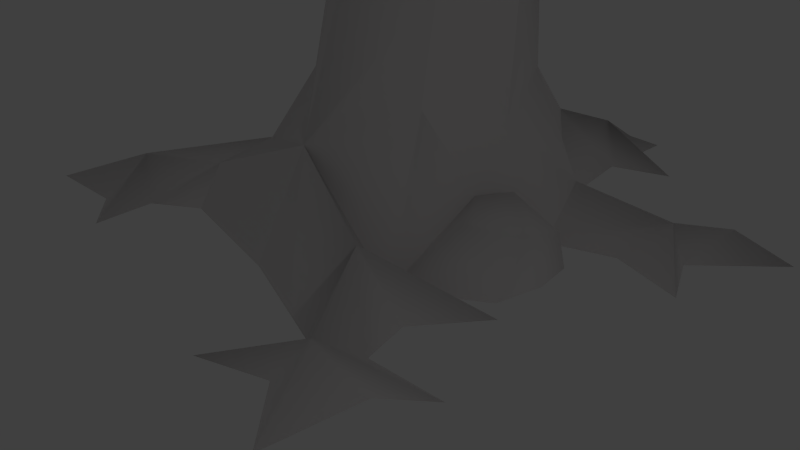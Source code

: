 # Source: oak_tree.blend  (saved by Blender 2.72.0; exported with 4.5.12 LTS)
import bpy
from mathutils import Matrix  # noqa: F401  (used for matrix-valued properties, if any)

bpy.ops.wm.read_factory_settings(use_empty=True)
scene = bpy.context.scene
scene.name = 'Scene'

# ---- collections
col_collection_1 = bpy.data.collections.new('Collection 1'); scene.collection.children.link(col_collection_1)

# ---- materials (node trees are filled in below, after node groups)
mat_oakblaetter = bpy.data.materials.new('oakblaetter')
mat_oakblaetter.alpha_threshold = 0.0
mat_oakblaetter.use_transparent_shadow = False
mat_oakblaetter.roughness = 0.5
mat_oakstamm = bpy.data.materials.new('oakstamm')
mat_oakstamm.alpha_threshold = 0.0
mat_oakstamm.use_transparent_shadow = False
mat_oakstamm.diffuse_color = (0.8, 0.7761, 0.7761, 1.0)
mat_oakstamm.roughness = 0.5

# ---- material node trees

# ---- world
world_world = bpy.data.worlds.new('World'); scene.world = world_world
world_world.color = (0.05088, 0.05088, 0.05088)
world_world.use_sun_shadow = False
world_world.sun_shadow_jitter_overblur = 0.0
world_world.cycles.sampling_method = 'MANUAL'
world_world.cycles.sample_map_resolution = 256

# ---- cameras
cam_camera = bpy.data.cameras.new('Camera')
cam_camera.clip_end = 100.0
cam_camera.lens = 35.0
cam_camera.sensor_width = 32.0
cam_camera.sensor_height = 18.0
cam_camera.ortho_scale = 7.314
cam_camera.dof.focus_distance = 0.0
cam_camera.dof.aperture_fstop = 128.0

# ---- lights
light_lamp = bpy.data.lights.new('Lamp', 'POINT')
light_lamp.transmission_factor = 0.0
light_lamp.cutoff_distance = 30.0
light_lamp.energy = 100.0
light_lamp.shadow_buffer_clip_start = 1.001
light_lamp.shadow_soft_size = 0.1
light_lamp.shadow_maximum_resolution = 0.006
light_lamp.use_absolute_resolution = True
light_lamp.cycles.use_multiple_importance_sampling = False

# ---- meshes
me_oak = bpy.data.meshes.new('oak')
me_oak.from_pydata([(-56.42, 0.2188, 40.88), (-47.52, 0.1406, 29.17), (-40.88, 0.1406, 40.27), (-47.8, 0.1406, 17.62), (-32.39, 0.1406, 46.45), (-38.66, 0.0625, 23.47), (-33.14, 0.1406, 35.34), (-40.98, 6.531, 30.94), (-24.77, 0.1406, 30.03), (-24.77, 0.1406, 30.03), (-42.83, -0.125, -16.02), (-24.2, -0.125, 13.06), (-24.2, -0.125, 13.06), (-25.44, -0.03125, -2.25), (-25.44, -0.03125, -2.25), (-27.77, 8.391, 18.31), (-22.91, 8.5, 26.2), (-22.91, 8.5, 26.2), (-22.91, 8.5, 26.2), (-25.77, -0.125, -16.66), (-25.77, -0.125, -16.66), (-23.27, 8.281, 12.05), (-23.27, 8.281, 12.05), (0.1719, 0.1406, 34.92), (0.1719, 0.1406, 34.92), (-24.7, 6.781, -8.328), (-24.7, 6.781, -8.328), (-24.7, 6.781, -8.328), (14.16, 0.1406, 55.44), (-18.12, 12.44, 17.92), (-18.12, 12.44, 17.92), (13.86, 0.1406, 39.58), (-11.23, -0.125, -28.3), (21.78, 0.1406, 42.27), (25.91, 0.1094, 51.33), (20.02, 0.1094, 25.41), (20.02, 0.1094, 25.41), (20.02, 0.1094, 25.41), (35.86, 0.2344, 60.94), (-20.69, 19.69, -10.45), (2.625, -0.125, -26.38), (2.625, -0.125, -26.38), (-0.2344, 17.56, 24.39), (-0.2344, 17.56, 24.39), (31.03, 0.2344, 39.2), (28.61, 0.0625, 30.53), (29.14, 6.031, 46.73), (37.67, 0.2344, 44.53), (-14.69, 27.16, 7.375), (20.61, 10.44, 31.73), (7.609, 0.1406, -36.94), (-14.69, 24.31, -13.7), (33.69, 0.1875, 16.8), (18.95, 0.1406, -19.33), (18.95, 0.1406, -19.33), (18.95, 0.1406, -19.33), (44.44, 0.07813, 38.45), (26.95, 0.2344, -3.391), (26.95, 0.2344, -3.391), (26.95, 0.2344, -3.391), (36.81, 0.2344, 19.92), (10.88, 0.07812, -46.98), (20.02, 9.641, 6.594), (20.02, 9.641, 6.594), (20.02, 9.641, 6.594), (15.75, 0.1406, -38.53), (35.45, 0.2188, 8.406), (34.19, 0.125, 1.203), (15.75, 0.1406, -44.94), (26.78, 10.16, 15.8), (13.19, 3.344, -48.14), (15.75, 0.1406, -54.94), (9.344, 12.94, -28.94), (9.344, 12.94, -28.94), (-0.2344, 22.53, -22.53), (12.55, 8.453, -40.45), (38.14, 0.1406, -7.391), (26.78, 12.16, 5.406), (-11.91, 41.03, 8.031), (14.2, 23.95, 12.7), (14.2, 23.95, 12.7), (-17.12, 41.03, -4.938), (34.19, 7.125, 3.203), (34.78, 9.203, 11.2), (26.3, 0.1094, -42.19), (27.48, 9.5, -9.781), (27.48, 9.5, -9.781), (38.67, 0.07812, -18.98), (20.19, 20.77, -0.3125), (46.56, 0.07812, -12.98), (1.516, 41.03, 17.27), (50.95, 0.0625, -3.391), (-10.08, 41.38, -17.61), (42.95, 5.641, -14.58), (15.75, 25.73, -12.94), (15.75, 25.73, -12.94), (11.36, 40.67, 6.656), (11.36, 40.67, 6.656), (50.95, 5.766, -18.98), (58.83, 0.1094, -24.58), (-20.42, 63.25, -5.5), (3.656, 41.03, -23.59), (11.36, 41.03, -17.61), (-63.19, 111.2, 40.73), (-5.75, 65.64, 22.64), (17.7, 41.03, -4.938), (17.7, 41.03, -4.938), (-17.23, 64.84, -25.19), (-63.14, 134.2, 98.02), (-84.97, 139.1, 59.17), (-29.78, 112.2, 97.89), (-15.19, 77.5, 10.69), (7.984, 66.27, 17.42), (7.984, 66.27, 17.42), (7.984, 66.27, 17.42), (7.984, 66.27, 17.42), (-100.8, 151.0, 38.58), (-90.22, 149.8, 57.69), (2.953, 61.64, -30.0), (14.2, 62.97, 1.125), (-38.64, 107.0, 21.42), (-38.64, 107.0, 21.42), (-20.73, 82.7, -20.41), (-20.73, 82.7, -20.41), (-39.33, 117.1, 49.7), (-77.31, 141.1, 39.52), (0.2031, 82.44, 24.58), (0.2031, 82.44, 24.58), (-43.44, 112.6, 20.41), (-43.44, 112.6, 20.41), (20.19, 58.09, -13.11), (14.2, 60.22, -21.53), (-5.375, 82.17, 5.641), (-5.375, 82.17, 5.641), (-51.88, 146.9, 106.9), (-55.67, 116.1, -7.813), (-44.5, 119.1, 27.97), (-39.17, 116.8, 30.05), (-39.17, 116.8, 30.05), (-45.78, 124.3, 38.16), (-45.78, 124.3, 38.16), (-36.8, 114.4, 24.55), (9.328, 77.55, 9.812), (9.328, 77.55, 9.812), (-68.38, 159.0, 100.2), (-40.23, 117.6, 24.62), (-40.23, 117.6, 24.62), (-40.23, 117.6, 24.62), (-48.22, 128.2, 41.12), (-87.17, 129.7, -48.8), (-50.38, 132.5, 49.2), (-34.38, 113.6, 22.7), (-34.38, 113.6, 22.7), (-34.38, 113.6, 22.7), (-17.72, 138.4, 147.6), (-78.52, 153.5, 51.2), (3.0, 81.0, 0.2656), (3.0, 81.0, 0.2656), (-48.98, 128.6, 36.11), (-45.5, 127.0, 38.8), (-71.84, 137.5, 9.734), (24.28, 62.81, -13.31), (24.28, 62.81, -13.31), (5.984, 89.64, 30.52), (-86.3, 148.8, 8.578), (-65.05, 130.0, -4.453), (-31.91, 111.7, 13.19), (15.39, 73.58, -2.797), (-44.19, 126.6, 33.78), (-15.84, 130.8, 116.2), (-3.797, 79.06, -33.42), (22.86, 68.2, -6.453), (22.86, 68.2, -6.453), (-13.12, 93.09, -8.672), (-13.12, 93.09, -8.672), (-85.86, 141.9, -21.0), (-28.94, 141.8, 115.7), (-63.7, 153.7, 70.98), (27.66, 65.09, -12.94), (18.23, 69.02, -23.83), (-12.42, 115.9, 59.58), (-12.42, 115.9, 59.58), (-12.42, 115.9, 59.58), (-27.03, 112.0, 10.44), (8.906, 92.44, 30.11), (-20.25, 98.84, -18.69), (-37.69, 118.5, 4.187), (-37.69, 118.5, 4.187), (-11.31, 123.3, 83.98), (1.219, 99.92, 34.23), (-22.84, 100.7, -21.47), (-52.92, 132.8, 15.62), (-12.72, 119.5, 65.87), (22.86, 69.58, -20.17), (22.86, 69.58, -20.17), (22.86, 69.58, -20.17), (-3.641, 91.44, -9.719), (-72.48, 151.2, 27.53), (26.23, 71.31, -7.063), (-35.25, 119.7, 8.266), (-35.25, 119.7, 8.266), (-13.03, 118.8, 58.53), (-13.03, 118.8, 58.53), (-3.922, 109.6, 48.91), (-3.922, 109.6, 48.91), (-9.875, 120.6, 71.45), (22.02, 83.75, 22.55), (22.02, 83.75, 22.55), (6.469, 92.33, 14.09), (6.469, 92.33, 14.09), (6.469, 92.33, 14.09), (-15.3, 119.0, 52.45), (-15.3, 119.0, 52.45), (6.875, 99.09, 36.03), (-29.11, 113.0, -5.359), (-6.172, 117.1, 62.94), (-6.172, 117.1, 62.94), (-22.28, 107.8, -7.672), (-22.28, 107.8, -7.672), (-4.859, 93.44, -14.89), (22.86, 75.36, -9.656), (22.86, 75.36, -9.656), (-23.14, 103.8, -24.44), (20.02, 78.0, -8.75), (7.562, 79.62, -33.42), (-11.39, 118.1, 51.98), (-14.08, 120.8, 54.56), (-4.578, 113.6, 52.16), (-10.64, 121.3, 63.11), (-10.64, 121.3, 63.11), (-20.36, 125.6, 52.91), (-20.44, 104.6, -19.33), (-27.81, 118.2, 9.203), (3.328, 102.0, 28.58), (3.328, 102.0, 28.58), (18.89, 91.05, 28.41), (18.89, 91.05, 28.41), (-3.797, 88.67, -35.27), (-3.797, 88.67, -35.27), (-3.797, 88.67, -35.27), (-6.594, 114.5, 45.73), (-6.594, 114.5, 45.73), (-6.594, 114.5, 45.73), (22.86, 75.61, -16.06), (22.86, 75.61, -16.06), (-0.1562, 121.9, 86.14), (-5.219, 97.0, -11.48), (-5.219, 97.0, -11.48), (-5.219, 97.0, -11.48), (-23.02, 129.1, 55.17), (-23.02, 129.1, 55.17), (8.641, 86.94, -12.41), (26.89, 71.84, -20.22), (26.89, 71.84, -20.22), (20.02, 77.3, -18.8), (-20.45, 126.6, 50.39), (16.92, 89.19, 12.97), (-5.906, 119.6, 59.69), (-24.23, 116.3, 3.5), (13.17, 92.02, 10.77), (13.17, 92.02, 10.77), (13.17, 92.02, 10.77), (13.17, 92.02, 10.77), (-24.91, 131.6, 52.66), (26.59, 77.36, -9.203), (-32.23, 121.9, -0.7031), (-32.23, 121.9, -0.7031), (-32.23, 121.9, -0.7031), (-32.23, 121.9, -0.7031), (5.656, 110.3, 49.05), (5.656, 110.3, 49.05), (-27.44, 122.5, 10.44), (-27.44, 122.5, 10.44), (-27.44, 122.5, 10.44), (-27.44, 122.5, 10.44), (-27.44, 122.5, 10.44), (-18.0, 128.9, 54.64), (-31.0, 124.7, 8.797), (-6.016, 120.5, 53.09), (-6.016, 120.5, 53.09), (-6.016, 120.5, 53.09), (-25.55, 134.6, 53.8), (11.12, 86.39, -22.45), (4.047, 110.5, 41.89), (9.703, 102.9, 29.66), (26.81, 77.36, -16.48), (-59.72, 157.4, 46.72), (-18.62, 152.3, 128.7), (-11.45, 124.3, 50.08), (-32.47, 140.5, 54.12), (-31.88, 130.6, 20.14), (19.61, 96.55, 27.62), (19.61, 96.55, 27.62), (19.61, 96.55, 27.62), (5.797, 89.17, -33.42), (5.797, 89.17, -33.42), (-16.83, 126.3, 38.0), (-13.44, 107.6, -18.06), (-24.77, 121.2, 0.8437), (-24.77, 121.2, 0.8437), (-8.234, 99.11, -35.58), (-8.234, 99.11, -35.58), (1.422, 97.19, -19.25), (25.58, 94.22, 27.62), (-32.77, 131.0, 11.31), (-32.77, 131.0, 11.31), (-32.77, 131.0, 11.31), (-49.2, 151.4, 40.98), (-20.88, 115.4, -14.0), (-20.88, 115.4, -14.0), (-20.88, 115.4, -14.0), (-20.88, 115.4, -14.0), (-13.39, 109.8, -15.75), (-13.39, 109.8, -15.75), (-13.39, 109.8, -15.75), (-2.953, 118.1, 37.14), (-19.0, 115.8, -11.48), (-28.42, 149.3, 79.44), (-4.641, 142.2, 112.3), (28.03, 91.92, 18.02), (-4.531, 107.6, -7.156), (9.859, 101.2, 4.266), (-25.69, 126.7, 4.75), (-87.05, 184.9, 53.94), (-73.88, 150.7, -31.27), (-16.64, 117.5, -9.281), (-16.64, 117.5, -9.281), (-16.64, 117.5, -9.281), (-15.89, 114.2, -19.41), (-15.89, 114.2, -19.41), (4.375, 99.28, -21.55), (4.375, 99.28, -21.55), (4.375, 99.28, -21.55), (4.375, 99.28, -21.55), (-29.58, 132.4, 9.375), (-57.34, 143.5, -23.25), (-28.84, 136.3, 20.84), (-29.12, 137.8, 22.7), (-8.062, 123.8, 24.39), (6.938, 124.8, 63.94), (-29.05, 138.6, 23.8), (39.33, 93.09, 32.61), (27.91, 99.95, 27.06), (27.91, 99.95, 27.06), (-64.55, 159.9, 6.219), (-47.55, 171.5, 87.0), (0.4688, 103.3, -30.69), (0.4688, 103.3, -30.69), (0.4688, 103.3, -30.69), (-30.11, 143.1, 29.64), (12.83, 127.3, 79.47), (27.8, 99.64, 20.94), (-1.016, 101.2, -45.17), (-1.016, 101.2, -45.17), (-15.08, 125.0, 1.5), (-26.38, 134.6, 5.641), (-26.38, 134.6, 5.641), (4.016, 103.3, -27.94), (4.016, 103.3, -27.94), (4.016, 103.3, -27.94), (-19.88, 128.1, -1.094), (12.55, 96.89, -29.77), (12.55, 96.89, -29.77), (-12.59, 109.6, -47.5), (44.78, 113.1, 102.5), (-25.19, 117.7, -51.14), (39.12, 97.88, 36.33), (35.86, 98.38, 29.34), (-0.3594, 102.6, -44.14), (-22.64, 135.1, 13.11), (-22.64, 135.1, 13.11), (-22.64, 135.1, 13.11), (6.5, 97.56, -45.77), (39.08, 97.58, 32.09), (10.73, 98.22, -34.38), (-26.22, 156.2, 73.59), (-30.16, 124.9, -43.39), (-7.469, 118.2, -13.25), (-35.84, 158.4, 53.92), (-32.38, 129.1, -38.83), (-35.19, 132.7, -33.28), (-29.89, 124.4, -51.11), (-29.89, 124.4, -51.11), (-31.5, 137.5, -10.48), (-10.53, 112.6, -47.14), (-30.08, 126.5, -47.67), (-12.5, 134.2, 20.73), (-92.86, 171.9, -46.0), (43.62, 98.27, 32.23), (-59.92, 158.8, -11.36), (-27.44, 126.6, -44.33), (-24.16, 124.2, -45.63), (-5.266, 113.9, -36.17), (-5.266, 113.9, -36.17), (-21.05, 121.9, -47.14), (-21.05, 121.9, -47.14), (-21.05, 121.9, -47.14), (-24.12, 139.8, 5.297), (-15.03, 130.6, -4.344), (51.3, 98.3, 44.87), (14.67, 97.81, -45.77), (43.72, 100.6, 33.83), (-9.047, 113.9, -48.97), (45.94, 100.6, 37.8), (-18.44, 128.8, -22.48), (12.23, 101.6, -43.41), (-11.8, 119.4, -41.2), (-11.8, 119.4, -41.2), (56.53, 97.0, 47.48), (8.766, 109.2, -27.72), (20.77, 142.2, 113.8), (-29.86, 129.0, -56.59), (14.27, 113.1, -4.844), (-25.64, 128.3, -51.33), (-25.64, 128.3, -51.33), (-25.64, 128.3, -51.33), (-25.64, 128.3, -51.33), (-50.12, 145.8, -51.08), (51.09, 102.4, 44.5), (9.188, 105.6, -47.52), (-16.11, 122.9, -51.27), (-19.34, 123.9, -56.2), (-50.45, 185.8, 79.19), (-4.703, 117.5, -43.48), (-42.5, 173.3, 55.28), (49.75, 102.8, 37.14), (49.75, 102.8, 37.14), (-23.12, 145.2, 5.297), (57.08, 100.5, 45.58), (57.08, 100.5, 45.58), (33.33, 105.1, 2.812), (61.05, 100.3, 52.45), (61.05, 100.3, 52.45), (-42.05, 183.9, 87.94), (9.219, 110.8, -39.75), (12.05, 111.0, -33.89), (12.05, 111.0, -33.89), (12.05, 111.0, -33.89), (12.05, 111.0, -33.89), (55.61, 104.3, 47.72), (-22.38, 128.7, -57.5), (7.156, 112.0, -45.31), (7.156, 112.0, -45.31), (7.156, 112.0, -45.31), (57.69, 105.3, 53.89), (-42.88, 140.5, -69.83), (61.84, 103.9, 57.36), (32.94, 138.9, 104.9), (60.62, 104.0, 51.72), (-15.19, 176.9, 117.4), (4.953, 123.9, -16.2), (4.953, 123.9, -16.2), (-47.55, 171.3, 18.44), (30.58, 137.8, 92.56), (45.58, 113.2, 44.66), (-39.03, 139.8, -70.73), (18.95, 101.4, -63.14), (8.031, 121.5, -22.53), (-66.05, 193.8, 44.94), (-0.2344, 129.2, -17.81), (-1.766, 123.8, -40.31), (-19.8, 164.2, 53.48), (65.45, 107.3, 62.22), (2.953, 134.2, 2.828), (15.36, 108.6, -55.81), (4.141, 126.3, -24.2), (3.5, 128.1, -20.22), (1.938, 135.5, 0.5469), (-25.22, 136.5, -62.8), (-4.766, 168.8, 94.77), (21.08, 107.4, -52.63), (7.062, 126.6, -21.94), (-20.5, 153.2, 1.375), (-1.328, 150.3, 36.81), (-39.06, 158.8, -25.63), (-22.3, 170.6, 52.66), (18.41, 109.4, -63.66), (-25.52, 140.4, -67.11), (64.39, 113.8, 57.86), (30.52, 118.8, -11.14), (10.86, 142.8, 21.81), (23.75, 109.6, -63.55), (-25.89, 175.2, 38.28), (-23.88, 161.1, -7.859), (-59.47, 189.3, 0.25), (10.22, 132.5, -27.25), (22.22, 120.0, -43.67), (-19.47, 151.5, -37.0), (24.28, 113.4, -62.69), (24.28, 113.4, -62.69), (-22.62, 162.2, -11.11), (13.19, 163.8, 78.92), (-56.72, 168.5, -78.98), (47.17, 148.6, 98.84), (-40.62, 185.6, 12.08), (14.55, 138.5, -17.28), (14.55, 138.5, -17.28), (14.55, 138.5, -17.28), (14.55, 138.5, -17.28), (44.47, 126.9, 13.87), (15.91, 137.1, -21.23), (-6.969, 151.7, -27.42), (-13.58, 140.8, -84.16), (34.77, 109.4, -75.48), (14.55, 138.3, -27.41), (14.55, 138.3, -27.41), (6.609, 151.9, -1.688), (32.94, 112.6, -73.5), (34.77, 111.7, -72.28), (-6.469, 164.5, 7.0), (27.36, 116.8, -76.94), (42.86, 128.3, -1.688), (32.66, 128.8, -25.0), (-30.12, 191.1, 35.25), (20.95, 139.1, -23.14), (20.95, 139.1, -23.14), (20.95, 139.1, -23.14), (17.67, 141.6, -24.14), (17.67, 141.6, -24.14), (41.48, 145.8, 47.77), (6.438, 180.8, 81.37), (72.77, 132.8, 75.5), (44.47, 158.9, 95.48), (-57.12, 180.8, -76.08), (-6.844, 176.4, 29.92), (-8.328, 137.9, -109.0), (18.52, 146.5, -15.0), (18.52, 147.5, -14.0), (83.62, 124.8, 65.53), (36.02, 117.2, -81.25), (59.98, 110.8, -45.5), (41.34, 114.5, -81.55), (-39.62, 192.0, -12.91), (38.67, 118.2, -78.48), (38.67, 118.2, -78.48), (18.81, 152.4, -10.34), (23.14, 165.7, 43.3), (-33.7, 171.9, -73.13), (-3.109, 144.8, -92.14), (29.61, 150.8, 4.969), (19.45, 156.8, -1.406), (45.06, 157.7, 63.42), (81.98, 121.8, 28.5), (40.97, 120.8, -75.19), (-13.5, 191.3, 31.28), (24.52, 146.5, -30.0), (81.14, 141.8, 90.09), (20.86, 162.9, 14.64), (55.0, 138.7, 13.23), (81.77, 122.8, 22.98), (-23.11, 167.0, -80.28), (63.91, 120.0, -32.5), (68.05, 151.9, 85.84), (42.11, 119.6, -89.48), (73.23, 116.9, -23.73), (2.219, 152.8, -73.75), (-9.125, 155.8, -94.81), (15.22, 135.3, -108.6), (47.48, 132.5, -44.5), (85.91, 131.0, 41.48), (79.23, 146.1, 76.0), (67.25, 129.9, -8.625), (9.188, 182.2, 29.48), (28.02, 151.1, -32.75), (44.02, 122.0, -94.05), (-8.766, 165.8, -74.31), (-32.72, 172.3, -111.0), (4.219, 148.2, -106.9), (-7.766, 181.8, -21.75), (-0.4688, 196.3, 43.64), (60.55, 123.8, -56.48), (69.98, 132.8, -4.266), (69.48, 143.5, 29.5), (64.92, 145.8, 23.27), (1.766, 158.1, -88.89), (19.86, 166.3, -22.34), (-18.77, 194.8, -22.31), (82.55, 134.8, 17.5), (45.67, 170.9, 48.09), (1.656, 149.9, -131.0), (56.84, 133.8, -55.72), (3.094, 193.2, 14.28), (-14.47, 190.5, -41.0), (92.34, 151.1, 82.53), (16.22, 154.5, -92.55), (85.64, 117.1, -53.58), (93.0, 159.2, 106.0), (78.36, 166.3, 94.5), (3.219, 174.5, -61.25), (15.22, 162.0, -77.67), (18.52, 189.5, 22.0), (28.22, 145.1, -110.9), (68.06, 146.9, -9.25), (53.44, 150.8, -31.8), (62.97, 150.8, -11.98), (25.02, 151.8, -102.5), (-6.766, 203.5, -9.25), (39.61, 161.8, -40.89), (5.219, 191.0, -25.67), (104.5, 145.8, 59.73), (61.52, 146.5, -43.0), (35.36, 165.5, -46.97), (56.23, 137.8, -98.53), (62.41, 163.8, -0.9844), (12.31, 180.8, -65.09), (59.05, 160.0, -24.98), (111.3, 138.9, 23.08), (35.11, 151.6, -121.2), (24.52, 178.5, -57.0), (44.52, 179.5, -7.0), (23.52, 182.5, -49.0), (63.67, 157.8, -40.95), (54.64, 181.7, 15.75), (61.14, 138.2, -117.4), (48.05, 148.6, -114.2), (22.52, 172.7, -95.13), (0.5156, 206.7, -38.34), (62.38, 161.5, -48.06), (45.59, 153.8, -115.1), (38.66, 167.9, -85.92), (43.34, 162.9, -96.36), (51.19, 169.8, -54.73), (58.36, 154.1, -98.27), (79.11, 141.2, -93.09), (91.67, 157.7, -8.234), (89.17, 146.9, -61.89), (75.47, 172.5, -12.98), (72.34, 150.2, -117.2), (70.55, 163.9, -85.47), (72.61, 150.0, -134.0), (61.52, 184.5, -57.0)], [], [(433, 340, 458), (568, 576, 596), (598, 568, 596), (628, 595, 464), (628, 464, 611), (616, 532, 427), (616, 427, 575), (397, 494, 569), (547, 397, 569), (337, 490, 484), (513, 337, 484), (336, 475, 536), (506, 336, 536), (322, 473, 539), (501, 322, 539), (277, 335, 164), (307, 277, 164), (159, 160, 116), (177, 159, 116), (526, 509, 590), (609, 526, 590), (582, 487, 527), (582, 527, 610), (630, 608, 545), (630, 545, 600), (629, 607, 553), (629, 553, 623), (566, 492, 468), (566, 468, 574), (344, 483, 379), (344, 379, 324), (144, 375, 148), (144, 148, 117), (323, 345, 281), (323, 281, 452), (154, 410, 205), (154, 205, 134), (586, 599, 446), (586, 446, 493), (522, 519, 227), (522, 227, 469), (449, 491, 263), (449, 263, 422), (387, 389, 390), (387, 390, 523), (537, 474, 471), (537, 471, 604), (175, 191, 231), (175, 231, 417), (579, 502, 507), (579, 507, 618), (625, 602, 481), (625, 481, 593), (619, 556, 384), (619, 384, 597), (525, 455, 368), (525, 368, 510), (447, 521, 403), (447, 403, 339), (606, 571, 401), (606, 401, 528), (624, 617, 500), (624, 500, 612), (548, 467, 225), (548, 225, 541), (560, 573, 367), (560, 367, 453), (592, 580, 405), (592, 405, 540), (554, 479, 373), (554, 373, 549), (499, 512, 297), (499, 297, 338), (578, 480, 230), (578, 230, 520), (108, 317, 141), (108, 141, 109), (103, 296, 196), (103, 196, 135), (110, 350, 184), (110, 184, 124), (454, 511, 219), (454, 219, 315), (615, 550, 376), (615, 376, 601), (149, 165, 185), (149, 185, 445), (585, 543, 374), (585, 374, 561), (364, 478, 303), (364, 303, 245), (620, 538, 419), (620, 419, 621), (524, 562, 581), (544, 524, 581), (594, 603, 626), (605, 594, 626), (316, 404, 383), (354, 316, 383), (256, 351, 430), (321, 256, 430), (302, 320, 412), (409, 302, 412), (169, 176, 287), (318, 169, 287), (546, 552, 587), (583, 546, 587), (613, 614, 622), (627, 613, 622), (378, 461, 482), (424, 378, 482), (555, 565, 588), (589, 555, 588), (434, 460, 485), (486, 434, 485), (377, 398, 463), (466, 377, 463), (232, 290, 386), (360, 232, 386), (542, 577, 572), (559, 542, 572), (530, 570, 558), (551, 530, 558), (557, 567, 584), (591, 557, 584), (125, 155, 286), (197, 125, 286), (264, 220, 198), (198, 220, 171), (198, 171, 178), (178, 171, 161), (252, 161, 193), (252, 178, 161), (194, 243, 285), (285, 253, 194), (243, 220, 285), (220, 264, 285), (69, 77, 62), (69, 62, 35), (62, 77, 57), (69, 35, 83), (83, 35, 52), (77, 69, 83), (83, 52, 66), (82, 66, 67), (82, 67, 57), (77, 82, 57), (77, 83, 82), (83, 66, 82), (206, 112, 142), (319, 206, 142), (319, 142, 259), (342, 319, 259), (342, 388, 319), (388, 206, 319), (342, 259, 291), (425, 388, 342), (425, 428, 388), (388, 428, 341), (388, 341, 206), (428, 408, 341), (426, 439, 429), (448, 429, 439), (448, 431, 429), (432, 408, 428), (462, 431, 448), (444, 462, 448), (444, 432, 462), (444, 448, 439), (444, 408, 432), (426, 418, 439), (439, 418, 444), (399, 408, 444), (444, 418, 399), (408, 399, 341), (343, 418, 426), (418, 366, 399), (366, 418, 343), (399, 366, 341), (343, 292, 366), (366, 292, 235), (235, 206, 366), (206, 341, 366), (74, 101, 102), (74, 102, 94), (101, 118, 102), (118, 131, 102), (94, 102, 88), (102, 105, 88), (102, 131, 130), (102, 130, 105), (88, 106, 96), (88, 96, 79), (106, 130, 96), (130, 119, 96), (80, 97, 42), (97, 90, 42), (96, 119, 113), (97, 114, 90), (42, 90, 78), (42, 78, 48), (90, 114, 78), (114, 104, 78), (48, 78, 39), (78, 81, 39), (78, 104, 100), (78, 100, 81), (39, 81, 92), (39, 92, 51), (81, 100, 92), (100, 107, 92), (51, 92, 74), (92, 101, 74), (92, 107, 118), (92, 118, 101), (119, 130, 172), (162, 172, 130), (131, 162, 130), (195, 162, 131), (179, 195, 131), (118, 179, 131), (244, 195, 179), (179, 254, 244), (244, 254, 221), (221, 254, 223), (221, 223, 172), (167, 172, 223), (167, 119, 172), (224, 179, 118), (254, 179, 224), (294, 282, 224), (282, 254, 224), (156, 167, 223), (143, 119, 167), (143, 113, 119), (156, 143, 167), (260, 143, 156), (251, 156, 223), (251, 223, 254), (251, 254, 282), (246, 156, 251), (132, 261, 157), (132, 157, 247), (330, 246, 251), (330, 251, 361), (361, 251, 282), (361, 282, 294), (237, 294, 224), (170, 224, 118), (170, 237, 224), (244, 221, 195), (221, 172, 195), (172, 162, 195), (208, 261, 132), (170, 118, 107), (122, 170, 107), (122, 107, 100), (237, 170, 122), (100, 111, 122), (100, 104, 111), (122, 111, 173), (111, 104, 126), (114, 126, 104), (126, 132, 111), (132, 173, 111), (173, 132, 247), (208, 133, 126), (74, 95, 72), (88, 85, 94), (53, 72, 94), (85, 53, 94), (58, 85, 88), (88, 63, 58), (79, 63, 88), (80, 36, 64), (80, 42, 36), (74, 72, 40), (32, 74, 40), (51, 74, 32), (51, 32, 39), (39, 32, 25), (26, 32, 19), (39, 25, 48), (48, 25, 21), (21, 29, 48), (48, 29, 42), (21, 25, 13), (13, 11, 21), (29, 16, 42), (8, 23, 42), (17, 8, 42), (470, 362, 400), (470, 435, 362), (456, 470, 400), (456, 400, 372), (441, 435, 470), (488, 441, 470), (508, 488, 470), (508, 470, 456), (503, 508, 456), (533, 488, 508), (531, 533, 508), (531, 508, 503), (564, 533, 531), (564, 529, 534), (564, 531, 529), (529, 531, 503), (534, 529, 489), (529, 503, 476), (529, 476, 489), (476, 503, 456), (489, 476, 442), (476, 352, 442), (476, 456, 352), (352, 456, 372), (435, 331, 362), (400, 362, 295), (238, 400, 295), (357, 331, 436), (400, 238, 372), (346, 352, 300), (352, 372, 300), (372, 238, 300), (347, 358, 437), (392, 347, 437), (423, 393, 438), (423, 438, 443), (406, 393, 423), (420, 406, 423), (420, 394, 406), (402, 423, 443), (402, 420, 423), (421, 420, 402), (413, 394, 420), (477, 413, 440), (440, 413, 421), (413, 420, 421), (477, 411, 414), (477, 440, 411), (414, 411, 381), (411, 440, 381), (381, 440, 421), (381, 421, 365), (381, 365, 395), (365, 421, 402), (365, 407, 395), (365, 402, 363), (365, 363, 407), (407, 363, 392), (402, 443, 363), (392, 363, 347), (443, 353, 363), (347, 363, 353), (312, 248, 332), (217, 248, 312), (359, 313, 333), (328, 313, 359), (348, 328, 359), (325, 258, 217), (174, 248, 217), (258, 183, 217), (298, 258, 325), (123, 174, 217), (123, 217, 190), (239, 123, 190), (190, 217, 214), (214, 217, 183), (214, 183, 166), (298, 271, 258), (271, 151, 258), (258, 151, 183), (166, 183, 151), (298, 325, 308), (265, 298, 309), (271, 145, 151), (166, 151, 120), (186, 120, 128), (186, 166, 120), (186, 214, 166), (199, 186, 128), (128, 146, 199), (199, 146, 272), (266, 214, 186), (266, 310, 214), (214, 222, 190), (222, 214, 310), (310, 328, 222), (328, 348, 222), (348, 301, 222), (301, 239, 190), (190, 222, 301), (293, 262, 284), (209, 284, 262), (283, 293, 284), (233, 283, 284), (284, 209, 233), (115, 207, 127), (234, 210, 127), (283, 269, 293), (240, 283, 233), (283, 240, 278), (278, 269, 283), (257, 269, 278), (228, 257, 278), (257, 215, 269), (215, 257, 188), (188, 257, 228), (192, 188, 229), (192, 216, 188), (192, 201, 180), (192, 180, 216), (216, 180, 270), (192, 229, 201), (229, 279, 201), (180, 203, 269), (203, 189, 213), (203, 241, 189), (203, 213, 269), (241, 234, 189), (269, 213, 293), (213, 236, 293), (234, 127, 189), (189, 163, 213), (189, 127, 163), (213, 163, 236), (163, 207, 236), (163, 127, 207), (457, 314, 329), (457, 218, 314), (457, 450, 218), (329, 465, 457), (450, 326, 218), (514, 450, 457), (514, 457, 465), (504, 514, 465), (563, 514, 504), (563, 504, 517), (515, 563, 517), (514, 495, 450), (465, 459, 504), (459, 496, 504), (496, 459, 451), (327, 451, 459), (311, 459, 465), (311, 327, 459), (465, 329, 311), (152, 137, 121), (147, 138, 153), (168, 138, 147), (168, 139, 138), (168, 150, 139), (158, 150, 168), (150, 158, 140), (158, 136, 140), (140, 136, 137), (136, 121, 137), (158, 168, 136), (168, 147, 136), (129, 136, 147), (129, 121, 136), (288, 280, 242), (276, 280, 288), (255, 288, 242), (289, 276, 288), (289, 288, 255), (289, 255, 249), (276, 289, 250), (250, 211, 226), (250, 226, 276), (276, 226, 280), (249, 255, 212), (255, 242, 212), (280, 226, 202), (226, 211, 202), (202, 211, 181), (212, 204, 182), (212, 242, 204), (369, 273, 299), (355, 369, 299), (472, 369, 355), (472, 356, 334), (370, 472, 334), (304, 370, 334), (267, 355, 299), (334, 356, 268), (268, 304, 334), (274, 304, 200), (304, 187, 200), (304, 268, 187), (518, 535, 516), (516, 535, 497), (535, 518, 505), (498, 535, 505), (349, 275, 371), (349, 305, 275), (306, 349, 371), (415, 391, 396), (380, 391, 415), (385, 380, 416), (385, 391, 380), (385, 416, 382), (385, 382, 391), (382, 396, 391), (86, 93, 54), (59, 93, 86), (59, 76, 93), (93, 89, 98), (98, 89, 99), (87, 98, 99), (87, 93, 98), (54, 93, 87), (93, 76, 91), (93, 91, 89), (43, 49, 37), (49, 46, 44), (49, 44, 45), (46, 38, 47), (46, 47, 56), (46, 56, 44), (49, 45, 60), (49, 60, 37), (34, 38, 46), (28, 34, 46), (28, 46, 33), (49, 33, 46), (31, 33, 49), (31, 49, 43), (24, 31, 43), (73, 55, 65), (73, 65, 75), (75, 68, 70), (70, 68, 71), (75, 65, 84), (75, 84, 68), (61, 70, 71), (50, 70, 61), (50, 75, 70), (73, 75, 41), (75, 50, 41), (22, 15, 30), (5, 22, 12), (22, 5, 15), (6, 9, 18), (7, 18, 30), (7, 30, 15), (5, 7, 15), (7, 6, 18), (2, 4, 7), (7, 4, 6), (5, 3, 7), (3, 1, 7), (0, 2, 7), (0, 7, 1), (20, 10, 27), (27, 10, 14)])
me_oak.polygons.foreach_set('use_smooth', [True] * 555)
me_oak.polygons.foreach_set('material_index', [0, 0, 0, 0, 0, 0, 0, 0, 0, 0, 0, 0, 0, 0, 0, 0, 0, 0, 0, 0, 0, 0, 0, 0, 0, 0, 0, 0, 0, 0, 0, 0, 0, 0, 0, 0, 0, 0, 0, 0, 0, 0, 0, 0, 0, 0, 0, 0, 0, 0, 0, 0, 0, 0, 0, 0, 0, 0, 0, 0, 0, 0, 0, 0, 0, 0, 0, 0, 0, 0, 0, 0, 0, 0, 0, 0, 0, 0, 0, 0, 0, 0, 0, 0, 0, 0, 0, 0, 0, 0, 0, 0, 0, 0, 0, 0, 0, 0, 0, 0, 0, 0, 0, 0, 0, 0, 0, 0, 0, 0, 0, 0, 0, 0, 0, 0, 0, 0, 0, 0, 0, 0, 0, 0, 0, 0, 0, 0, 0, 0, 0, 0, 0, 0, 0, 0, 0, 1, 1, 1, 1, 1, 1, 1, 1, 1, 1, 1, 1, 1, 1, 1, 1, 1, 1, 1, 1, 1, 1, 1, 1, 1, 1, 1, 1, 1, 1, 1, 1, 1, 1, 1, 1, 1, 1, 1, 1, 1, 1, 1, 1, 1, 1, 1, 1, 1, 1, 1, 1, 1, 1, 1, 1, 1, 1, 1, 1, 1, 1, 1, 1, 1, 1, 1, 1, 1, 1, 1, 1, 1, 1, 1, 1, 1, 1, 1, 1, 1, 1, 1, 1, 1, 1, 1, 1, 1, 1, 1, 1, 1, 1, 1, 1, 1, 1, 1, 1, 1, 1, 1, 1, 1, 1, 1, 1, 1, 1, 1, 1, 1, 1, 1, 1, 1, 1, 1, 1, 1, 1, 1, 1, 1, 1, 1, 1, 1, 1, 1, 1, 1, 1, 1, 1, 1, 1, 1, 1, 1, 1, 1, 1, 1, 1, 1, 1, 1, 1, 1, 1, 1, 1, 1, 1, 1, 1, 1, 1, 1, 1, 1, 1, 1, 1, 1, 1, 1, 1, 1, 1, 1, 1, 1, 1, 1, 1, 1, 1, 1, 1, 1, 1, 1, 1, 1, 1, 1, 1, 1, 1, 1, 1, 1, 1, 1, 1, 1, 1, 1, 1, 1, 1, 1, 1, 1, 1, 1, 1, 1, 1, 1, 1, 1, 1, 1, 1, 1, 1, 1, 1, 1, 1, 1, 1, 1, 1, 1, 1, 1, 1, 1, 1, 1, 1, 1, 1, 1, 1, 1, 1, 1, 1, 1, 1, 1, 1, 1, 1, 1, 1, 1, 1, 1, 1, 1, 1, 1, 1, 1, 1, 1, 1, 1, 1, 1, 1, 1, 1, 1, 1, 1, 1, 1, 1, 1, 1, 1, 1, 1, 1, 1, 1, 1, 1, 1, 1, 1, 1, 1, 1, 1, 1, 1, 1, 1, 1, 1, 1, 1, 1, 1, 1, 1, 1, 1, 1, 1, 1, 1, 1, 1, 1, 1, 1, 1, 1, 1, 1, 1, 1, 1, 1, 1, 1, 1, 1, 1, 1, 1, 1, 1, 1, 1, 1, 1, 1, 1, 1, 1, 1, 1, 1, 1, 1, 1, 1, 1, 1, 1, 1, 1, 1, 1, 1, 1, 1, 1, 1, 1, 1, 1, 1, 1, 1, 1, 1, 1, 1, 1, 1, 1, 1, 1, 1, 1, 1, 1, 1, 1, 1, 1, 1, 1, 1, 1, 1, 1, 1, 1, 1, 1, 1, 1, 1, 1, 1, 1, 1, 1, 1, 1, 1, 1, 1, 1, 1, 1, 1, 1, 1, 1, 1, 1, 1, 1, 1])
_k = set([(0, 1), (0, 2), (1, 3), (2, 4), (3, 5), (4, 6), (5, 12), (6, 9), (8, 17), (8, 23), (9, 18), (10, 14), (10, 20), (11, 13), (11, 21), (12, 22), (13, 25), (14, 27), (16, 29), (16, 42), (17, 42), (18, 30), (19, 26), (19, 32), (20, 27), (21, 29), (22, 30), (23, 42), (24, 31), (24, 43), (25, 32), (26, 32), (28, 33), (28, 34), (31, 33), (32, 40), (34, 38), (35, 52), (35, 62), (36, 42), (36, 64), (37, 43), (37, 60), (38, 47), (40, 72), (41, 50), (41, 73), (44, 45), (44, 56), (45, 60), (47, 56), (50, 61), (52, 66), (53, 72), (53, 85), (54, 86), (54, 87), (55, 65), (55, 73), (57, 62), (57, 67), (58, 63), (58, 85), (59, 76), (59, 86), (61, 71), (63, 79), (64, 80), (65, 84), (66, 67), (68, 71), (68, 84), (72, 94), (72, 95), (74, 94), (74, 95), (76, 91), (79, 96), (80, 97), (87, 99), (88, 105), (88, 106), (89, 91), (89, 99), (96, 113), (97, 114), (103, 135), (103, 296), (105, 130), (106, 130), (108, 109), (108, 317), (109, 141), (110, 124), (110, 350), (112, 142), (112, 206), (113, 143), (114, 126), (115, 127), (115, 207), (116, 160), (116, 177), (117, 144), (117, 148), (120, 128), (120, 151), (121, 129), (121, 152), (122, 173), (122, 237), (123, 174), (123, 239), (124, 184), (125, 155), (125, 197), (126, 132), (126, 133), (126, 208), (127, 210), (128, 146), (129, 147), (132, 208), (133, 208), (134, 154), (134, 205), (135, 196), (137, 140), (137, 152), (138, 139), (138, 153), (139, 150), (140, 150), (141, 317), (142, 259), (143, 260), (144, 375), (145, 151), (145, 271), (146, 272), (147, 153), (148, 375), (149, 165), (149, 445), (154, 410), (155, 286), (156, 246), (156, 260), (157, 247), (157, 261), (159, 160), (159, 177), (161, 171), (161, 193), (164, 307), (164, 335), (165, 185), (169, 176), (169, 318), (171, 220), (173, 247), (174, 248), (175, 191), (175, 417), (176, 287), (178, 198), (178, 252), (180, 201), (180, 203), (180, 269), (180, 270), (181, 202), (181, 211), (182, 204), (182, 212), (184, 350), (185, 445), (186, 199), (186, 266), (187, 200), (187, 268), (188, 215), (188, 216), (188, 228), (188, 229), (191, 231), (193, 252), (194, 243), (194, 253), (196, 296), (197, 286), (198, 264), (199, 272), (200, 274), (201, 279), (202, 280), (203, 241), (204, 242), (205, 410), (206, 235), (207, 236), (208, 261), (209, 233), (209, 262), (210, 234), (211, 250), (212, 249), (215, 269), (216, 270), (217, 312), (217, 325), (218, 314), (218, 326), (219, 315), (219, 511), (220, 243), (225, 467), (225, 541), (227, 469), (227, 519), (228, 278), (229, 279), (230, 480), (230, 520), (231, 417), (232, 290), (232, 360), (233, 240), (234, 241), (235, 292), (236, 293), (237, 294), (238, 295), (238, 300), (239, 301), (240, 278), (242, 280), (245, 303), (245, 364), (246, 330), (248, 332), (249, 289), (250, 289), (253, 285), (256, 321), (256, 351), (259, 291), (262, 293), (263, 422), (263, 491), (264, 285), (265, 298), (265, 309), (266, 310), (267, 299), (267, 355), (268, 356), (271, 298), (273, 299), (273, 369), (274, 304), (275, 305), (275, 371), (277, 307), (277, 335), (281, 345), (281, 452), (287, 318), (290, 386), (291, 342), (292, 343), (294, 361), (295, 362), (297, 338), (297, 512), (298, 308), (298, 309), (300, 346), (301, 348), (302, 320), (302, 409), (303, 478), (304, 370), (305, 349), (306, 349), (306, 371), (308, 325), (310, 328), (311, 327), (311, 329), (312, 332), (313, 328), (313, 333), (314, 329), (315, 454), (316, 354), (316, 404), (320, 412), (321, 430), (322, 473), (322, 501), (323, 345), (323, 452), (324, 344), (324, 379), (326, 450), (327, 451), (330, 361), (331, 357), (331, 362), (331, 435), (331, 436), (333, 359), (336, 475), (336, 506), (337, 490), (337, 513), (338, 499), (339, 403), (339, 447), (340, 433), (340, 458), (342, 425), (343, 426), (344, 483), (346, 352), (347, 353), (347, 358), (348, 359), (351, 430), (352, 442), (353, 443), (354, 383), (355, 472), (356, 472), (357, 436), (358, 437), (360, 386), (364, 478), (367, 453), (367, 573), (368, 455), (368, 510), (369, 472), (370, 472), (373, 479), (373, 549), (374, 543), (374, 561), (376, 550), (376, 601), (377, 398), (377, 466), (378, 424), (378, 461), (379, 483), (380, 415), (380, 416), (381, 395), (381, 414), (382, 396), (382, 416), (383, 404), (384, 556), (384, 597), (387, 389), (387, 523), (389, 390), (390, 523), (392, 407), (392, 437), (393, 406), (393, 438), (394, 406), (394, 413), (395, 407), (396, 415), (397, 494), (397, 547), (398, 463), (401, 528), (401, 571), (403, 521), (405, 540), (405, 580), (409, 412), (413, 477), (414, 477), (419, 538), (419, 621), (422, 449), (424, 482), (425, 428), (426, 429), (427, 532), (427, 575), (428, 432), (429, 431), (431, 462), (432, 462), (433, 458), (434, 460), (434, 486), (435, 441), (438, 443), (441, 488), (442, 489), (446, 493), (446, 599), (447, 521), (449, 491), (450, 495), (451, 496), (453, 560), (454, 511), (455, 525), (460, 485), (461, 482), (463, 466), (464, 595), (464, 611), (467, 548), (468, 492), (468, 574), (469, 522), (471, 474), (471, 604), (473, 539), (474, 537), (475, 536), (479, 554), (480, 578), (481, 593), (481, 602), (484, 490), (484, 513), (485, 486), (487, 527), (487, 582), (488, 533), (489, 534), (492, 566), (493, 586), (494, 569), (495, 514), (496, 504), (497, 516), (497, 535), (498, 505), (498, 535), (499, 512), (500, 612), (500, 617), (501, 539), (502, 507), (502, 579), (504, 517), (505, 518), (506, 536), (507, 618), (509, 526), (509, 590), (510, 525), (514, 563), (515, 517), (515, 563), (516, 518), (519, 522), (520, 578), (524, 544), (524, 562), (526, 609), (527, 610), (528, 606), (530, 551), (530, 570), (532, 616), (533, 564), (534, 564), (537, 604), (538, 620), (540, 592), (541, 548), (542, 559), (542, 577), (543, 585), (544, 581), (545, 600), (545, 608), (546, 552), (546, 583), (547, 569), (549, 554), (550, 615), (551, 558), (552, 587), (553, 607), (553, 623), (555, 565), (555, 589), (556, 619), (557, 567), (557, 591), (558, 570), (559, 572), (560, 573), (561, 585), (562, 581), (565, 588), (566, 574), (567, 584), (568, 576), (568, 598), (571, 606), (572, 577), (575, 616), (576, 596), (579, 618), (580, 592), (582, 610), (583, 587), (584, 591), (586, 599), (588, 589), (590, 609), (593, 625), (594, 603), (594, 605), (595, 628), (596, 598), (597, 619), (600, 630), (601, 615), (602, 625), (603, 626), (605, 626), (607, 629), (608, 630), (611, 628), (612, 624), (613, 614), (613, 627), (614, 622), (617, 624), (620, 621), (622, 627), (623, 629)])
me_oak.attributes.new('sharp_edge', 'BOOLEAN', 'EDGE').data.foreach_set('value', [ (min(e.vertices), max(e.vertices)) in _k for e in me_oak.edges])
_uv = me_oak.uv_layers.new(name='UVMap')
_uv.uv.foreach_set('vector', [0.001953, 0.998, 0.998, 0.1211, 0.998, 0.998, 0.4226, 0.6484, 0.0, 0.6456, 0.003227, 0.9961, 0.5352, 0.9992, 0.4226, 0.6484, 0.003227, 0.9961, 0.001953, 0.998, 0.001953, 0.1211, 0.998, 0.1211, 0.001953, 0.998, 0.998, 0.1211, 0.998, 0.998, 0.001953, 0.998, 0.001953, 0.1211, 0.998, 0.1211, 0.001953, 0.998, 0.998, 0.1211, 0.998, 0.998, 0.998, 0.1211, 0.001953, 0.1211, 0.001953, 0.998, 0.998, 0.998, 0.998, 0.1211, 0.001953, 0.998, 0.998, 0.1211, 0.001953, 0.1211, 0.001953, 0.998, 0.998, 0.998, 0.998, 0.1211, 0.001953, 0.998, 0.998, 0.1211, 0.001953, 0.1211, 0.001953, 0.998, 0.998, 0.998, 0.998, 0.1211, 0.001953, 0.998, 0.998, 0.1211, 0.001953, 0.1211, 0.001953, 0.998, 0.998, 0.998, 0.998, 0.1211, 0.001953, 0.998, 0.998, 0.1211, 0.001953, 0.1211, 0.001953, 0.998, 0.998, 0.998, 0.998, 0.1211, 0.001953, 0.998, 0.998, 0.1211, 0.001953, 0.1211, 0.001953, 0.998, 0.998, 0.998, 0.998, 0.1211, 0.001953, 0.998, 0.998, 0.1211, 0.001953, 0.1211, 0.001953, 0.998, 0.998, 0.998, 0.998, 0.1211, 0.001953, 0.998, 0.001953, 0.998, 0.001953, 0.1211, 0.998, 0.1211, 0.001953, 0.998, 0.998, 0.1211, 0.998, 0.998, 0.001953, 0.998, 0.001953, 0.1211, 0.998, 0.1211, 0.001953, 0.998, 0.998, 0.1211, 0.998, 0.998, 0.001953, 0.998, 0.001953, 0.1211, 0.998, 0.1211, 0.001953, 0.998, 0.998, 0.1211, 0.998, 0.998, 0.001953, 0.998, 0.001953, 0.1211, 0.998, 0.1211, 0.001953, 0.998, 0.998, 0.1211, 0.998, 0.998, 0.001953, 0.998, 0.001953, 0.1211, 0.998, 0.1211, 0.001953, 0.998, 0.998, 0.1211, 0.998, 0.998, 0.001953, 0.998, 0.001953, 0.1211, 0.998, 0.1211, 0.001953, 0.998, 0.998, 0.1211, 0.998, 0.998, 0.001953, 0.998, 0.001953, 0.1211, 0.998, 0.1211, 0.001953, 0.998, 0.998, 0.1211, 0.998, 0.998, 0.001953, 0.998, 0.001953, 0.1211, 0.998, 0.1211, 0.001953, 0.998, 0.998, 0.1211, 0.998, 0.998, 0.001953, 0.998, 0.001953, 0.1211, 0.998, 0.1211, 0.001953, 0.998, 0.998, 0.1211, 0.998, 0.998, 0.001953, 0.998, 0.001953, 0.1211, 0.998, 0.1211, 0.001953, 0.998, 0.998, 0.1211, 0.998, 0.998, 0.001953, 0.998, 0.001953, 0.1211, 0.998, 0.1211, 0.001953, 0.998, 0.998, 0.1211, 0.998, 0.998, 0.001953, 0.998, 0.001953, 0.1211, 0.998, 0.1211, 0.001953, 0.998, 0.998, 0.1211, 0.998, 0.998, 0.001953, 0.998, 0.001953, 0.1211, 0.998, 0.1211, 0.001953, 0.998, 0.998, 0.1211, 0.998, 0.998, 0.001953, 0.998, 0.001953, 0.1211, 0.998, 0.1211, 0.001953, 0.998, 0.998, 0.1211, 0.998, 0.998, 0.001953, 0.998, 0.001953, 0.1211, 0.998, 0.1211, 0.001953, 0.998, 0.998, 0.1211, 0.998, 0.998, 0.001953, 0.998, 0.001953, 0.1211, 0.998, 0.1211, 0.001953, 0.998, 0.998, 0.1211, 0.998, 0.998, 0.001953, 0.998, 0.001953, 0.1211, 0.998, 0.1211, 0.001953, 0.998, 0.998, 0.1211, 0.998, 0.998, 0.001953, 0.998, 0.001953, 0.1211, 0.998, 0.1211, 0.001953, 0.998, 0.998, 0.1211, 0.998, 0.998, 0.001953, 0.998, 0.001953, 0.1211, 0.998, 0.1211, 0.001953, 0.998, 0.998, 0.1211, 0.998, 0.998, 0.001953, 0.998, 0.001953, 0.1211, 0.998, 0.1211, 0.001953, 0.998, 0.998, 0.1211, 0.998, 0.998, 0.001953, 0.998, 0.001953, 0.1211, 0.998, 0.1211, 0.001953, 0.998, 0.998, 0.1211, 0.998, 0.998, 0.001953, 0.998, 0.001953, 0.1211, 0.998, 0.1211, 0.001953, 0.998, 0.998, 0.1211, 0.998, 0.998, 0.001953, 0.998, 0.001953, 0.1211, 0.998, 0.1211, 0.001953, 0.998, 0.998, 0.1211, 0.998, 0.998, 0.001953, 0.998, 0.001953, 0.1211, 0.998, 0.1211, 0.001953, 0.998, 0.998, 0.1211, 0.998, 0.998, 0.001953, 0.998, 0.001953, 0.1211, 0.998, 0.1211, 0.001953, 0.998, 0.998, 0.1211, 0.998, 0.998, 0.001953, 0.998, 0.001953, 0.1211, 0.998, 0.1211, 0.001953, 0.998, 0.998, 0.1211, 0.998, 0.998, 0.001953, 0.998, 0.001953, 0.1211, 0.998, 0.1211, 0.001953, 0.998, 0.998, 0.1211, 0.998, 0.998, 0.001953, 0.998, 0.001953, 0.1211, 0.998, 0.1211, 0.001953, 0.998, 0.998, 0.1211, 0.998, 0.998, 0.001953, 0.998, 0.001953, 0.1211, 0.998, 0.1211, 0.001953, 0.998, 0.998, 0.1211, 0.998, 0.998, 0.001953, 0.998, 0.001953, 0.1211, 0.998, 0.1211, 0.001953, 0.998, 0.998, 0.1211, 0.998, 0.998, 0.001953, 0.998, 0.001953, 0.1211, 0.998, 0.1211, 0.001953, 0.998, 0.998, 0.1211, 0.998, 0.998, 0.001953, 0.998, 0.001953, 0.1211, 0.998, 0.1211, 0.001953, 0.998, 0.998, 0.1211, 0.998, 0.998, 0.001953, 0.998, 0.001953, 0.1211, 0.998, 0.1211, 0.001953, 0.998, 0.998, 0.1211, 0.998, 0.998, 0.001953, 0.998, 0.001953, 0.1211, 0.998, 0.1211, 0.001953, 0.998, 0.998, 0.1211, 0.998, 0.998, 0.001953, 0.998, 0.001953, 0.1211, 0.998, 0.1211, 0.001953, 0.998, 0.998, 0.1211, 0.998, 0.998, 0.001953, 0.998, 0.001953, 0.1211, 0.998, 0.1211, 0.001953, 0.998, 0.998, 0.1211, 0.998, 0.998, 0.4226, 0.6484, 0.0, 0.6456, 0.003227, 0.9961, 0.5352, 0.9992, 0.4226, 0.6484, 0.003227, 0.9961, 0.4226, 0.6484, 0.0, 0.6456, 0.003227, 0.9961, 0.5352, 0.9992, 0.4226, 0.6484, 0.003227, 0.9961, 0.4226, 0.6484, 0.0, 0.6456, 0.003227, 0.9961, 0.5352, 0.9992, 0.4226, 0.6484, 0.003227, 0.9961, 0.4226, 0.6484, 0.0, 0.6456, 0.003227, 0.9961, 0.5352, 0.9992, 0.4226, 0.6484, 0.003227, 0.9961, 0.4226, 0.6484, 0.0, 0.6456, 0.003227, 0.9961, 0.5352, 0.9992, 0.4226, 0.6484, 0.003227, 0.9961, 0.4226, 0.6484, 0.0, 0.6456, 0.003227, 0.9961, 0.5352, 0.9992, 0.4226, 0.6484, 0.003227, 0.9961, 0.4226, 0.6484, 0.0, 0.6456, 0.003227, 0.9961, 0.5352, 0.9992, 0.4226, 0.6484, 0.003227, 0.9961, 0.4226, 0.6484, 0.0, 0.6456, 0.003227, 0.9961, 0.5352, 0.9992, 0.4226, 0.6484, 0.003227, 0.9961, 0.4226, 0.6484, 0.0, 0.6456, 0.003227, 0.9961, 0.5352, 0.9992, 0.4226, 0.6484, 0.003227, 0.9961, 0.4226, 0.6484, 0.0, 0.6456, 0.003227, 0.9961, 0.5352, 0.9992, 0.4226, 0.6484, 0.003227, 0.9961, 0.4226, 0.6484, 0.0, 0.6456, 0.003227, 0.9961, 0.5352, 0.9992, 0.4226, 0.6484, 0.003227, 0.9961, 0.4226, 0.6484, 0.0, 0.6456, 0.003227, 0.9961, 0.5352, 0.9992, 0.4226, 0.6484, 0.003227, 0.9961, 0.4226, 0.6484, 0.0, 0.6456, 0.003227, 0.9961, 0.5352, 0.9992, 0.4226, 0.6484, 0.003227, 0.9961, 0.4226, 0.6484, 0.0, 0.6456, 0.003227, 0.9961, 0.5352, 0.9992, 0.4226, 0.6484, 0.003227, 0.9961, 0.4226, 0.6484, 0.0, 0.6456, 0.003227, 0.9961, 0.5352, 0.9992, 0.4226, 0.6484, 0.003227, 0.9961, 0.4226, 0.6484, 0.0, 0.6456, 0.003227, 0.9961, 0.5352, 0.9992, 0.4226, 0.6484, 0.003227, 0.9961, 0.4226, 0.6484, 0.0, 0.6456, 0.003227, 0.9961, 0.5352, 0.9992, 0.4226, 0.6484, 0.003227, 0.9961, 0.2541, 0.1035, 0.2646, 0.006261, 0.3518, 0.09422, 0.3518, 0.09422, 0.2646, 0.006261, 0.4041, 0.006261, 0.3518, 0.09422, 0.4041, 0.006261, 0.5413, 0.09853, 0.5413, 0.09853, 0.4041, 0.006261, 0.5501, 0.01056, 0.7509, 0.1066, 0.5501, 0.01056, 0.7216, 0.006261, 0.7509, 0.1066, 0.5413, 0.09853, 0.5501, 0.01056, 0.008647, 0.006261, 0.1436, 0.006261, 0.1491, 0.1092, 0.1491, 0.1092, 0.04567, 0.1115, 0.008647, 0.006261, 0.1436, 0.006261, 0.2646, 0.006261, 0.1491, 0.1092, 0.2646, 0.006261, 0.2541, 0.1035, 0.1491, 0.1092, 0.0683, 0.7327, 0.1241, 0.736, 0.1178, 0.8018, 0.0683, 0.7327, 0.1178, 0.8018, 0.002271, 0.7883, 0.1178, 0.8018, 0.1241, 0.736, 0.1875, 0.7344, 0.0683, 0.7327, 0.002271, 0.7883, 0.07783, 0.6617, 0.07783, 0.6617, 0.002271, 0.7883, 0.03905, 0.6419, 0.1241, 0.736, 0.0683, 0.7327, 0.07783, 0.6617, 0.07783, 0.6617, 0.03905, 0.6419, 0.1052, 0.6163, 0.1355, 0.6624, 0.1052, 0.6163, 0.1668, 0.6353, 0.1355, 0.6624, 0.1668, 0.6353, 0.1875, 0.7344, 0.1241, 0.736, 0.1355, 0.6624, 0.1875, 0.7344, 0.1241, 0.736, 0.07783, 0.6617, 0.1355, 0.6624, 0.07783, 0.6617, 0.1052, 0.6163, 0.1355, 0.6624, 0.7263, 0.7037, 0.6875, 0.6393, 0.7579, 0.6247, 0.7981, 0.7141, 0.7263, 0.7037, 0.7579, 0.6247, 0.7981, 0.7141, 0.7579, 0.6247, 0.7982, 0.6253, 0.846, 0.7502, 0.7981, 0.7141, 0.7982, 0.6253, 0.846, 0.7502, 0.7716, 0.8076, 0.7981, 0.7141, 0.7716, 0.8076, 0.7263, 0.7037, 0.7981, 0.7141, 0.846, 0.7502, 0.7982, 0.6253, 0.8756, 0.7125, 0.7765, 0.8522, 0.7716, 0.8076, 0.846, 0.7502, 0.7765, 0.8522, 0.7387, 0.891, 0.7716, 0.8076, 0.7716, 0.8076, 0.7387, 0.891, 0.7432, 0.7928, 0.7716, 0.8076, 0.7432, 0.7928, 0.7263, 0.7037, 0.7387, 0.891, 0.7199, 0.8938, 0.7432, 0.7928, 0.6449, 0.8426, 0.6565, 0.8844, 0.6304, 0.8844, 0.6387, 0.9197, 0.6304, 0.8844, 0.6565, 0.8844, 0.6387, 0.9197, 0.6235, 0.9358, 0.6304, 0.8844, 0.705, 0.9231, 0.7199, 0.8938, 0.7387, 0.891, 0.6498, 0.9643, 0.6235, 0.9358, 0.6387, 0.9197, 0.6735, 0.9145, 0.6498, 0.9643, 0.6387, 0.9197, 0.6735, 0.9145, 0.705, 0.9231, 0.6498, 0.9643, 0.6735, 0.9145, 0.6387, 0.9197, 0.6565, 0.8844, 0.6735, 0.9145, 0.7199, 0.8938, 0.705, 0.9231, 0.6449, 0.8426, 0.6808, 0.863, 0.6565, 0.8844, 0.6565, 0.8844, 0.6808, 0.863, 0.6735, 0.9145, 0.7112, 0.868, 0.7199, 0.8938, 0.6735, 0.9145, 0.6735, 0.9145, 0.6808, 0.863, 0.7112, 0.868, 0.7199, 0.8938, 0.7112, 0.868, 0.7432, 0.7928, 0.6045, 0.727, 0.6808, 0.863, 0.6449, 0.8426, 0.6808, 0.863, 0.6929, 0.8006, 0.7112, 0.868, 0.6929, 0.8006, 0.6808, 0.863, 0.6045, 0.727, 0.7112, 0.868, 0.6929, 0.8006, 0.7432, 0.7928, 0.6045, 0.727, 0.6293, 0.708, 0.6929, 0.8006, 0.6929, 0.8006, 0.6293, 0.708, 0.6597, 0.7074, 0.6597, 0.7074, 0.7263, 0.7037, 0.6929, 0.8006, 0.7263, 0.7037, 0.7432, 0.7928, 0.6929, 0.8006, 0.2795, 0.0929, 0.2611, 0.1658, 0.2149, 0.1658, 0.2795, 0.0929, 0.2149, 0.1658, 0.1799, 0.1055, 0.2611, 0.1658, 0.2664, 0.2471, 0.2149, 0.1658, 0.2664, 0.2471, 0.2131, 0.2415, 0.2149, 0.1658, 0.1799, 0.1055, 0.2149, 0.1658, 0.1033, 0.08589, 0.2149, 0.1658, 0.1342, 0.1658, 0.1033, 0.08589, 0.2149, 0.1658, 0.2131, 0.2415, 0.1575, 0.2331, 0.2149, 0.1658, 0.1575, 0.2331, 0.1342, 0.1658, 0.1033, 0.08589, 0.133, 0.1658, 0.05239, 0.1695, 0.1033, 0.08589, 0.05239, 0.1695, 0.02686, 0.0985, 0.133, 0.1658, 0.1575, 0.2331, 0.05239, 0.1695, 0.1575, 0.2331, 0.09223, 0.2523, 0.05239, 0.1695, 0.705, 0.0985, 0.7259, 0.1644, 0.6124, 0.07327, 0.7259, 0.1644, 0.6215, 0.1658, 0.6124, 0.07327, 0.05239, 0.1695, 0.09223, 0.2523, 0.0314, 0.2738, 0.7259, 0.1644, 0.6593, 0.2653, 0.6215, 0.1658, 0.6124, 0.07327, 0.6215, 0.1658, 0.5081, 0.1658, 0.6124, 0.07327, 0.5081, 0.1658, 0.495, 0.1111, 0.6215, 0.1658, 0.6593, 0.2653, 0.5081, 0.1658, 0.6593, 0.2653, 0.5865, 0.2628, 0.5081, 0.1658, 0.495, 0.1111, 0.5081, 0.1658, 0.397, 0.08168, 0.5081, 0.1658, 0.4174, 0.1658, 0.397, 0.08168, 0.5081, 0.1658, 0.5865, 0.2628, 0.4189, 0.2534, 0.5081, 0.1658, 0.4189, 0.2534, 0.4174, 0.1658, 0.397, 0.08168, 0.4174, 0.1658, 0.3353, 0.1672, 0.397, 0.08168, 0.3353, 0.1672, 0.3675, 0.09991, 0.4174, 0.1658, 0.4189, 0.2534, 0.3353, 0.1672, 0.4189, 0.2534, 0.3425, 0.2597, 0.3353, 0.1672, 0.3675, 0.09991, 0.3353, 0.1672, 0.2795, 0.0929, 0.3353, 0.1672, 0.2611, 0.1658, 0.2795, 0.0929, 0.3353, 0.1672, 0.3425, 0.2597, 0.2664, 0.2471, 0.3353, 0.1672, 0.2664, 0.2471, 0.2611, 0.1658, 0.09223, 0.2523, 0.1575, 0.2331, 0.1333, 0.2729, 0.1584, 0.2517, 0.1333, 0.2729, 0.1575, 0.2331, 0.2131, 0.2415, 0.1584, 0.2517, 0.1575, 0.2331, 0.1831, 0.2783, 0.1584, 0.2517, 0.2131, 0.2415, 0.2049, 0.2761, 0.1831, 0.2783, 0.2131, 0.2415, 0.2664, 0.2471, 0.2049, 0.2761, 0.2131, 0.2415, 0.1708, 0.3022, 0.1831, 0.2783, 0.2049, 0.2761, 0.2049, 0.2761, 0.1821, 0.3189, 0.1708, 0.3022, 0.1708, 0.3022, 0.1821, 0.3189, 0.1478, 0.3016, 0.1478, 0.3016, 0.1821, 0.3189, 0.134, 0.3225, 0.1478, 0.3016, 0.134, 0.3225, 0.1333, 0.2729, 0.1046, 0.2975, 0.1333, 0.2729, 0.134, 0.3225, 0.1046, 0.2975, 0.09223, 0.2523, 0.1333, 0.2729, 0.2523, 0.318, 0.2049, 0.2761, 0.2664, 0.2471, 0.1821, 0.3189, 0.2049, 0.2761, 0.2523, 0.318, 0.258, 0.3556, 0.2269, 0.3446, 0.2523, 0.318, 0.2269, 0.3446, 0.1821, 0.3189, 0.2523, 0.318, 0.04457, 0.3641, 0.1046, 0.2975, 0.134, 0.3225, 0.05371, 0.314, 0.09223, 0.2523, 0.1046, 0.2975, 0.05371, 0.314, 0.0314, 0.2738, 0.09223, 0.2523, 0.04457, 0.3641, 0.05371, 0.314, 0.1046, 0.2975, 0.007638, 0.3353, 0.05371, 0.314, 0.04457, 0.3641, 0.1809, 0.3554, 0.04457, 0.3641, 0.134, 0.3225, 0.1809, 0.3554, 0.134, 0.3225, 0.1821, 0.3189, 0.1809, 0.3554, 0.1821, 0.3189, 0.2269, 0.3446, 0.1265, 0.4117, 0.04457, 0.3641, 0.1809, 0.3554, 0.5017, 0.4194, 0.5752, 0.5035, 0.4601, 0.4744, 0.5017, 0.4194, 0.4601, 0.4744, 0.367, 0.4223, 0.1793, 0.4038, 0.1265, 0.4117, 0.1809, 0.3554, 0.1793, 0.4038, 0.1809, 0.3554, 0.233, 0.3861, 0.233, 0.3861, 0.1809, 0.3554, 0.2269, 0.3446, 0.233, 0.3861, 0.2269, 0.3446, 0.258, 0.3556, 0.2885, 0.3536, 0.258, 0.3556, 0.2523, 0.318, 0.2893, 0.3158, 0.2523, 0.318, 0.2664, 0.2471, 0.2893, 0.3158, 0.2885, 0.3536, 0.2523, 0.318, 0.1708, 0.3022, 0.1478, 0.3016, 0.1831, 0.2783, 0.1478, 0.3016, 0.1333, 0.2729, 0.1831, 0.2783, 0.1333, 0.2729, 0.1584, 0.2517, 0.1831, 0.2783, 0.6064, 0.4356, 0.5752, 0.5035, 0.5017, 0.4194, 0.2893, 0.3158, 0.2664, 0.2471, 0.3425, 0.2597, 0.3634, 0.3301, 0.2893, 0.3158, 0.3425, 0.2597, 0.3634, 0.3301, 0.3425, 0.2597, 0.4189, 0.2534, 0.2885, 0.3536, 0.2893, 0.3158, 0.3634, 0.3301, 0.4189, 0.2534, 0.5107, 0.3096, 0.3634, 0.3301, 0.4189, 0.2534, 0.5865, 0.2628, 0.5107, 0.3096, 0.3634, 0.3301, 0.5107, 0.3096, 0.386, 0.3711, 0.5107, 0.3096, 0.5865, 0.2628, 0.6015, 0.3214, 0.6593, 0.2653, 0.6015, 0.3214, 0.5865, 0.2628, 0.6015, 0.3214, 0.5017, 0.4194, 0.5107, 0.3096, 0.5017, 0.4194, 0.386, 0.3711, 0.5107, 0.3096, 0.386, 0.3711, 0.5017, 0.4194, 0.367, 0.4223, 0.6064, 0.4356, 0.5016, 0.4186, 0.6015, 0.3214, 0.2795, 0.0929, 0.181, 0.1059, 0.2417, 0.0551, 0.1033, 0.08589, 0.1404, 0.0415, 0.1799, 0.1055, 0.1914, 0.004585, 0.2417, 0.0551, 0.1799, 0.1055, 0.1404, 0.0415, 0.1914, 0.004585, 0.1799, 0.1055, 0.1081, 0.003273, 0.1404, 0.0415, 0.1033, 0.08589, 0.1033, 0.08589, 0.06572, 0.03864, 0.1081, 0.003273, 0.02686, 0.0985, 0.06572, 0.03864, 0.1033, 0.08589, 0.705, 0.0985, 0.6875, 0.004471, 0.7517, 0.04203, 0.705, 0.0985, 0.6124, 0.07327, 0.6875, 0.004471, 0.2795, 0.0929, 0.2417, 0.0551, 0.2667, 0.004742, 0.3185, 0.004742, 0.2795, 0.0929, 0.2667, 0.004742, 0.3675, 0.09991, 0.2795, 0.0929, 0.3185, 0.004742, 0.3675, 0.09991, 0.3185, 0.004742, 0.397, 0.08168, 0.397, 0.08168, 0.3185, 0.004742, 0.4119, 0.0308, 0.4123, 0.03121, 0.3185, 0.004742, 0.4128, 0.004318, 0.397, 0.08168, 0.4119, 0.0308, 0.495, 0.1111, 0.495, 0.1111, 0.4119, 0.0308, 0.4969, 0.03669, 0.4969, 0.03669, 0.5289, 0.05309, 0.495, 0.1111, 0.495, 0.1111, 0.5289, 0.05309, 0.6124, 0.07327, 0.4969, 0.03669, 0.4119, 0.0308, 0.437, 0.003891, 0.437, 0.003891, 0.4988, 0.003471, 0.4969, 0.03669, 0.5289, 0.05309, 0.5372, 0.03884, 0.6124, 0.07327, 0.5404, 0.004585, 0.6152, 0.004585, 0.6124, 0.07327, 0.5372, 0.03917, 0.5404, 0.004585, 0.6124, 0.07327, 0.6638, 0.4411, 0.7007, 0.3181, 0.7285, 0.3454, 0.6638, 0.4411, 0.6464, 0.3543, 0.7007, 0.3181, 0.727, 0.4335, 0.6638, 0.4411, 0.7285, 0.3454, 0.727, 0.4335, 0.7285, 0.3454, 0.777, 0.3535, 0.6224, 0.3975, 0.6464, 0.3543, 0.6638, 0.4411, 0.6077, 0.4809, 0.6224, 0.3975, 0.6638, 0.4411, 0.6437, 0.5275, 0.6077, 0.4809, 0.6638, 0.4411, 0.6437, 0.5275, 0.6638, 0.4411, 0.727, 0.4335, 0.6862, 0.5157, 0.6437, 0.5275, 0.727, 0.4335, 0.5893, 0.5796, 0.6077, 0.4809, 0.6437, 0.5275, 0.6309, 0.5941, 0.5893, 0.5796, 0.6437, 0.5275, 0.6309, 0.5941, 0.6437, 0.5275, 0.6862, 0.5157, 0.6162, 0.6795, 0.5893, 0.5796, 0.6309, 0.5941, 0.6162, 0.6795, 0.6618, 0.6066, 0.6868, 0.6284, 0.6162, 0.6795, 0.6309, 0.5941, 0.6618, 0.6066, 0.6618, 0.6066, 0.6309, 0.5941, 0.6862, 0.5157, 0.6868, 0.6284, 0.6618, 0.6066, 0.7295, 0.5592, 0.6618, 0.6066, 0.6862, 0.5157, 0.737, 0.4941, 0.6618, 0.6066, 0.737, 0.4941, 0.7295, 0.5592, 0.737, 0.4941, 0.6862, 0.5157, 0.727, 0.4335, 0.7295, 0.5592, 0.737, 0.4941, 0.7748, 0.5361, 0.737, 0.4941, 0.7808, 0.4358, 0.7748, 0.5361, 0.737, 0.4941, 0.727, 0.4335, 0.7808, 0.4358, 0.7808, 0.4358, 0.727, 0.4335, 0.777, 0.3535, 0.6464, 0.3543, 0.6583, 0.2858, 0.7007, 0.3181, 0.7285, 0.3454, 0.7007, 0.3181, 0.7512, 0.2527, 0.8084, 0.2828, 0.7285, 0.3454, 0.7512, 0.2527, 0.6334, 0.3048, 0.6583, 0.2858, 0.6463, 0.3555, 0.7285, 0.3454, 0.8084, 0.2828, 0.777, 0.3535, 0.8221, 0.4391, 0.7808, 0.4358, 0.8042, 0.3733, 0.7808, 0.4358, 0.777, 0.3535, 0.8042, 0.3733, 0.777, 0.3535, 0.8084, 0.2828, 0.8042, 0.3733, 0.7623, 0.9746, 0.7396, 0.9743, 0.7285, 0.9387, 0.7863, 0.87, 0.7623, 0.9746, 0.7285, 0.9387, 0.9294, 0.89, 0.9805, 0.9255, 0.9547, 0.9689, 0.9294, 0.89, 0.9547, 0.9689, 0.9112, 0.9554, 0.9634, 0.8725, 0.9805, 0.9255, 0.9294, 0.89, 0.9382, 0.7595, 0.9634, 0.8725, 0.9294, 0.89, 0.9382, 0.7595, 0.9703, 0.7626, 0.9634, 0.8725, 0.8964, 0.8464, 0.9294, 0.89, 0.9112, 0.9554, 0.8964, 0.8464, 0.9382, 0.7595, 0.9294, 0.89, 0.9174, 0.7496, 0.9382, 0.7595, 0.8964, 0.8464, 0.9622, 0.703, 0.9703, 0.7626, 0.9382, 0.7595, 0.9535, 0.6203, 0.9622, 0.703, 0.9364, 0.7009, 0.9364, 0.7009, 0.9622, 0.703, 0.9174, 0.7496, 0.9622, 0.703, 0.9382, 0.7595, 0.9174, 0.7496, 0.9535, 0.6203, 0.9073, 0.693, 0.8777, 0.6925, 0.9535, 0.6203, 0.9364, 0.7009, 0.9073, 0.693, 0.8777, 0.6925, 0.9073, 0.693, 0.875, 0.743, 0.9073, 0.693, 0.9364, 0.7009, 0.875, 0.743, 0.875, 0.743, 0.9364, 0.7009, 0.9174, 0.7496, 0.875, 0.743, 0.9174, 0.7496, 0.8745, 0.7919, 0.875, 0.743, 0.8745, 0.7919, 0.8522, 0.7696, 0.8745, 0.7919, 0.9174, 0.7496, 0.8964, 0.8464, 0.8745, 0.7919, 0.8229, 0.7981, 0.8522, 0.7696, 0.8745, 0.7919, 0.8964, 0.8464, 0.8582, 0.9055, 0.8745, 0.7919, 0.8582, 0.9055, 0.8229, 0.7981, 0.8229, 0.7981, 0.8582, 0.9055, 0.7863, 0.87, 0.8964, 0.8464, 0.9112, 0.9554, 0.8582, 0.9055, 0.7863, 0.87, 0.8582, 0.9055, 0.7623, 0.9746, 0.9112, 0.9554, 0.8458, 0.9987, 0.8582, 0.9055, 0.7623, 0.9746, 0.8582, 0.9055, 0.8458, 0.9987, 0.8462, 0.439, 0.8335, 0.4821, 0.795, 0.4523, 0.913, 0.4746, 0.8335, 0.4821, 0.8462, 0.439, 0.9435, 0.6038, 0.9977, 0.5546, 0.976, 0.6106, 0.9483, 0.5479, 0.9977, 0.5546, 0.9435, 0.6038, 0.9178, 0.6042, 0.9483, 0.5479, 0.9435, 0.6038, 0.841, 0.4244, 0.8796, 0.376, 0.913, 0.4746, 0.8476, 0.5053, 0.8335, 0.4821, 0.913, 0.4746, 0.8796, 0.376, 0.9077, 0.3951, 0.913, 0.4746, 0.8576, 0.3744, 0.8796, 0.376, 0.841, 0.4244, 0.8223, 0.5523, 0.8476, 0.5053, 0.913, 0.4746, 0.8223, 0.5523, 0.913, 0.4746, 0.895, 0.5478, 0.8496, 0.6149, 0.8223, 0.5523, 0.895, 0.5478, 0.895, 0.5478, 0.913, 0.4746, 0.9499, 0.4659, 0.9499, 0.4659, 0.913, 0.4746, 0.9077, 0.3951, 0.9499, 0.4659, 0.9077, 0.3951, 0.9353, 0.3792, 0.8576, 0.3744, 0.8378, 0.334, 0.8796, 0.376, 0.8378, 0.334, 0.878, 0.3054, 0.8796, 0.376, 0.8796, 0.376, 0.878, 0.3054, 0.9077, 0.3951, 0.9353, 0.3792, 0.9077, 0.3951, 0.878, 0.3054, 0.8576, 0.3744, 0.841, 0.4244, 0.8192, 0.4216, 0.8369, 0.3677, 0.8576, 0.3744, 0.8186, 0.4219, 0.8378, 0.334, 0.8584, 0.2856, 0.878, 0.3054, 0.9353, 0.3792, 0.878, 0.3054, 0.9236, 0.3328, 0.9704, 0.4183, 0.9236, 0.3328, 0.9465, 0.3375, 0.9704, 0.4183, 0.9353, 0.3792, 0.9236, 0.3328, 0.9704, 0.4183, 0.9499, 0.4659, 0.9353, 0.3792, 0.9808, 0.3912, 0.9704, 0.4183, 0.9465, 0.3375, 0.9465, 0.3375, 0.9666, 0.3165, 0.9808, 0.3912, 0.9808, 0.3912, 0.9666, 0.3165, 0.9957, 0.3758, 0.9839, 0.4428, 0.9499, 0.4659, 0.9704, 0.4183, 0.9839, 0.4428, 0.9576, 0.509, 0.9499, 0.4659, 0.9499, 0.4659, 0.9109, 0.561, 0.895, 0.5478, 0.9109, 0.561, 0.9499, 0.4659, 0.9576, 0.509, 0.9576, 0.509, 0.9483, 0.5479, 0.9109, 0.561, 0.9483, 0.5479, 0.9178, 0.6042, 0.9109, 0.561, 0.9178, 0.6042, 0.8918, 0.6165, 0.9109, 0.561, 0.8918, 0.6165, 0.8496, 0.6149, 0.895, 0.5478, 0.895, 0.5478, 0.9109, 0.561, 0.8918, 0.6165, 0.5629, 0.7575, 0.5861, 0.7457, 0.5865, 0.8095, 0.6063, 0.7399, 0.5865, 0.8095, 0.5861, 0.7457, 0.5566, 0.8746, 0.5629, 0.7575, 0.5865, 0.8095, 0.6183, 0.8201, 0.5566, 0.8746, 0.5865, 0.8095, 0.5865, 0.8095, 0.6063, 0.7399, 0.6183, 0.8201, 0.5371, 0.6373, 0.5565, 0.6901, 0.5181, 0.6807, 0.4802, 0.8002, 0.4693, 0.7184, 0.5181, 0.6807, 0.5566, 0.8746, 0.5375, 0.88, 0.5629, 0.7575, 0.5764, 0.9041, 0.5566, 0.8746, 0.6183, 0.8201, 0.5566, 0.8746, 0.5764, 0.9041, 0.5557, 0.9594, 0.5557, 0.9594, 0.5375, 0.88, 0.5566, 0.8746, 0.5325, 0.9584, 0.5375, 0.88, 0.5557, 0.9594, 0.5293, 0.9783, 0.5325, 0.9584, 0.5557, 0.9594, 0.5325, 0.9584, 0.5169, 0.9412, 0.5375, 0.88, 0.5169, 0.9412, 0.5325, 0.9584, 0.4888, 0.9988, 0.4888, 0.9988, 0.5325, 0.9584, 0.5293, 0.9783, 0.4845, 0.9465, 0.4888, 0.9988, 0.4655, 0.9475, 0.4845, 0.9465, 0.5167, 0.9417, 0.4888, 0.9988, 0.4845, 0.9465, 0.4788, 0.9256, 0.5046, 0.915, 0.4845, 0.9465, 0.5046, 0.915, 0.5167, 0.9417, 0.5167, 0.9417, 0.5046, 0.915, 0.538, 0.8805, 0.4845, 0.9465, 0.4655, 0.9475, 0.4788, 0.9256, 0.4655, 0.9475, 0.4598, 0.9187, 0.4788, 0.9256, 0.5046, 0.915, 0.5228, 0.866, 0.5375, 0.88, 0.5228, 0.866, 0.505, 0.7958, 0.5371, 0.785, 0.5228, 0.866, 0.4814, 0.8739, 0.505, 0.7958, 0.5228, 0.866, 0.5371, 0.785, 0.5375, 0.88, 0.4814, 0.8739, 0.4802, 0.8002, 0.505, 0.7958, 0.5375, 0.88, 0.5371, 0.785, 0.5629, 0.7575, 0.5371, 0.785, 0.5524, 0.7197, 0.5629, 0.7575, 0.4802, 0.8002, 0.5181, 0.6807, 0.505, 0.7958, 0.505, 0.7958, 0.5283, 0.719, 0.5371, 0.785, 0.505, 0.7958, 0.5181, 0.6807, 0.5283, 0.719, 0.5371, 0.785, 0.5283, 0.719, 0.5524, 0.7197, 0.5283, 0.719, 0.5565, 0.6901, 0.5524, 0.7197, 0.5283, 0.719, 0.5181, 0.6807, 0.5565, 0.6901, 0.8197, 0.1684, 0.8147, 0.0741, 0.8475, 0.08202, 0.8197, 0.1684, 0.7656, 0.0286, 0.8147, 0.0741, 0.8197, 0.1684, 0.77, 0.1502, 0.7656, 0.0286, 0.8475, 0.08202, 0.8397, 0.1688, 0.8197, 0.1684, 0.77, 0.1502, 0.7482, 0.06804, 0.7656, 0.0286, 0.7826, 0.2351, 0.77, 0.1502, 0.8197, 0.1684, 0.7826, 0.2351, 0.8197, 0.1684, 0.8397, 0.1688, 0.8355, 0.2238, 0.7826, 0.2351, 0.8397, 0.1688, 0.8348, 0.2968, 0.7826, 0.2351, 0.8355, 0.2238, 0.8348, 0.2968, 0.8355, 0.2238, 0.8745, 0.2356, 0.8956, 0.2457, 0.8348, 0.2968, 0.8745, 0.2356, 0.7826, 0.2351, 0.7458, 0.2036, 0.77, 0.1502, 0.8397, 0.1688, 0.8936, 0.157, 0.8355, 0.2238, 0.8936, 0.157, 0.9246, 0.2194, 0.8355, 0.2238, 0.9246, 0.2194, 0.8936, 0.157, 0.9164, 0.1618, 0.9365, 0.07953, 0.9164, 0.1618, 0.8936, 0.157, 0.8887, 0.06554, 0.8936, 0.157, 0.8397, 0.1688, 0.8887, 0.06554, 0.9365, 0.07953, 0.8936, 0.157, 0.8397, 0.1688, 0.8475, 0.08202, 0.8887, 0.06554, 0.4371, 0.4665, 0.3973, 0.5347, 0.395, 0.4567, 0.3022, 0.5173, 0.2764, 0.5383, 0.2473, 0.4881, 0.3175, 0.5942, 0.2764, 0.5383, 0.3022, 0.5173, 0.3175, 0.5942, 0.299, 0.6085, 0.2764, 0.5383, 0.3175, 0.5942, 0.3384, 0.6915, 0.299, 0.6085, 0.352, 0.6109, 0.3384, 0.6915, 0.3175, 0.5942, 0.3384, 0.6915, 0.352, 0.6109, 0.3928, 0.6089, 0.352, 0.6109, 0.337, 0.5433, 0.3928, 0.6089, 0.3928, 0.6089, 0.337, 0.5433, 0.3973, 0.5347, 0.337, 0.5433, 0.395, 0.4567, 0.3973, 0.5347, 0.352, 0.6109, 0.3175, 0.5942, 0.337, 0.5433, 0.3175, 0.5942, 0.3022, 0.5173, 0.337, 0.5433, 0.3467, 0.4862, 0.337, 0.5433, 0.3022, 0.5173, 0.3467, 0.4862, 0.395, 0.4567, 0.337, 0.5433, 0.1647, 0.4854, 0.1381, 0.4353, 0.1995, 0.4195, 0.1313, 0.5179, 0.1381, 0.4353, 0.1647, 0.4854, 0.2015, 0.5161, 0.1647, 0.4854, 0.1995, 0.4195, 0.1534, 0.6124, 0.1313, 0.5179, 0.1647, 0.4854, 0.1534, 0.6124, 0.1647, 0.4854, 0.2015, 0.5161, 0.1534, 0.6124, 0.2015, 0.5161, 0.2189, 0.5413, 0.1313, 0.5179, 0.1534, 0.6124, 0.1019, 0.539, 0.1019, 0.539, 0.06144, 0.4711, 0.08726, 0.4714, 0.1019, 0.539, 0.08726, 0.4714, 0.1313, 0.5179, 0.1313, 0.5179, 0.08726, 0.4714, 0.1381, 0.4353, 0.2189, 0.5413, 0.2015, 0.5161, 0.237, 0.4685, 0.2015, 0.5161, 0.1995, 0.4195, 0.237, 0.4685, 0.1381, 0.4353, 0.08726, 0.4714, 0.07852, 0.4573, 0.08726, 0.4714, 0.06144, 0.4711, 0.07852, 0.4573, 0.07852, 0.4573, 0.06144, 0.4711, 0.05155, 0.4491, 0.237, 0.4685, 0.2211, 0.3984, 0.2525, 0.4452, 0.237, 0.4685, 0.1995, 0.4195, 0.2211, 0.3984, 0.4428, 0.592, 0.4086, 0.5296, 0.4507, 0.5214, 0.4919, 0.5879, 0.4428, 0.592, 0.4507, 0.5214, 0.4884, 0.6693, 0.4428, 0.592, 0.4919, 0.5879, 0.4884, 0.6693, 0.4918, 0.5877, 0.5315, 0.5865, 0.5704, 0.5893, 0.4884, 0.6693, 0.5315, 0.5865, 0.5552, 0.5698, 0.5704, 0.5893, 0.5315, 0.5865, 0.4715, 0.5234, 0.4919, 0.5879, 0.4507, 0.5214, 0.5315, 0.5865, 0.4918, 0.5877, 0.4715, 0.5224, 0.4715, 0.5224, 0.5552, 0.5698, 0.5315, 0.5865, 0.5807, 0.5278, 0.5552, 0.5698, 0.5585, 0.5149, 0.5552, 0.5698, 0.5169, 0.5097, 0.5585, 0.5149, 0.5552, 0.5698, 0.4715, 0.5224, 0.5169, 0.5097, 0.1647, 0.4854, 0.1534, 0.6124, 0.1313, 0.5179, 0.1313, 0.5179, 0.1534, 0.6124, 0.1019, 0.539, 0.1534, 0.6124, 0.1647, 0.4854, 0.2015, 0.5161, 0.2189, 0.5413, 0.1534, 0.6124, 0.2015, 0.5161, 0.4884, 0.6693, 0.4918, 0.5877, 0.5315, 0.5865, 0.4884, 0.6693, 0.4428, 0.592, 0.4918, 0.5877, 0.5704, 0.5893, 0.4884, 0.6693, 0.5315, 0.5865, 0.2657, 0.3758, 0.3003, 0.3839, 0.295, 0.3642, 0.3025, 0.4727, 0.3003, 0.3839, 0.2657, 0.3758, 0.322, 0.3781, 0.3025, 0.4727, 0.35, 0.3699, 0.322, 0.3781, 0.3003, 0.3839, 0.3025, 0.4727, 0.322, 0.3781, 0.35, 0.3699, 0.323, 0.3512, 0.322, 0.3781, 0.323, 0.3512, 0.3003, 0.3839, 0.323, 0.3512, 0.295, 0.3642, 0.3003, 0.3839, 0.3844, 0.6617, 0.4074, 0.7282, 0.3214, 0.705, 0.4209, 0.6296, 0.4074, 0.7282, 0.3844, 0.6617, 0.4209, 0.6296, 0.4388, 0.6784, 0.4074, 0.7282, 0.4074, 0.7282, 0.4405, 0.743, 0.4066, 0.7715, 0.4066, 0.7715, 0.4405, 0.743, 0.3996, 0.8204, 0.3651, 0.7506, 0.4066, 0.7715, 0.3996, 0.8204, 0.3651, 0.7506, 0.4074, 0.7282, 0.4066, 0.7715, 0.3214, 0.705, 0.4074, 0.7282, 0.3651, 0.7506, 0.4074, 0.7282, 0.4388, 0.6784, 0.4847, 0.6934, 0.4074, 0.7282, 0.4847, 0.6934, 0.4405, 0.743, 0.4611, 0.8384, 0.377, 0.8707, 0.3818, 0.838, 0.377, 0.8707, 0.3427, 0.9365, 0.3259, 0.8937, 0.377, 0.8707, 0.3259, 0.8937, 0.3333, 0.863, 0.3427, 0.9365, 0.3156, 0.9984, 0.3037, 0.9415, 0.3427, 0.9365, 0.3037, 0.9415, 0.2811, 0.9002, 0.3427, 0.9365, 0.2811, 0.9002, 0.3259, 0.8937, 0.377, 0.8707, 0.3333, 0.863, 0.3118, 0.8188, 0.377, 0.8707, 0.3118, 0.8188, 0.3818, 0.838, 0.3534, 0.9762, 0.3156, 0.9984, 0.3427, 0.9365, 0.4031, 0.9747, 0.3534, 0.9762, 0.3427, 0.9365, 0.4031, 0.9747, 0.3427, 0.9365, 0.3793, 0.9267, 0.377, 0.8707, 0.3793, 0.9267, 0.3427, 0.9365, 0.4112, 0.9027, 0.3793, 0.9267, 0.377, 0.8707, 0.4112, 0.9027, 0.377, 0.8707, 0.4611, 0.8384, 0.4617, 0.8847, 0.4112, 0.9027, 0.4611, 0.8384, 0.1998, 0.8785, 0.2691, 0.8552, 0.2414, 0.9179, 0.1998, 0.8785, 0.2414, 0.9179, 0.2069, 0.9306, 0.2069, 0.9306, 0.2328, 0.9643, 0.2024, 0.963, 0.2024, 0.963, 0.2328, 0.9643, 0.209, 0.9999, 0.2069, 0.9306, 0.2414, 0.9179, 0.2891, 0.9602, 0.2069, 0.9306, 0.2891, 0.9602, 0.2328, 0.9643, 0.1767, 0.9596, 0.2024, 0.963, 0.209, 0.9999, 0.1693, 0.9133, 0.2024, 0.963, 0.1767, 0.9596, 0.1693, 0.9133, 0.2069, 0.9306, 0.2024, 0.963, 0.1998, 0.8785, 0.2069, 0.9306, 0.1615, 0.8571, 0.2069, 0.9306, 0.1693, 0.9133, 0.1615, 0.8571, 0.3308, 0.7391, 0.3034, 0.7567, 0.3051, 0.7189, 0.2857, 0.8016, 0.3308, 0.7391, 0.3304, 0.7613, 0.3308, 0.7391, 0.2857, 0.8016, 0.3034, 0.7567, 0.2292, 0.7778, 0.2461, 0.7381, 0.2683, 0.7359, 0.2484, 0.8085, 0.2683, 0.7359, 0.3051, 0.7189, 0.2484, 0.8085, 0.3051, 0.7189, 0.3034, 0.7567, 0.2857, 0.8016, 0.2484, 0.8085, 0.3034, 0.7567, 0.2484, 0.8085, 0.2292, 0.7778, 0.2683, 0.7359, 0.2046, 0.8123, 0.1808, 0.7748, 0.2484, 0.8085, 0.2484, 0.8085, 0.1808, 0.7748, 0.2292, 0.7778, 0.2857, 0.8016, 0.3064, 0.8352, 0.2484, 0.8085, 0.3064, 0.8352, 0.2584, 0.8404, 0.2484, 0.8085, 0.205, 0.8689, 0.2046, 0.8123, 0.2484, 0.8085, 0.205, 0.8689, 0.2484, 0.8085, 0.2584, 0.8404, 0.2764, 0.567, 0.2464, 0.6258, 0.2387, 0.5515, 0.2387, 0.5515, 0.2464, 0.6258, 0.2091, 0.5693])
me_oak.materials.append(mat_oakblaetter)
me_oak.materials.append(mat_oakstamm)
me_oak.use_remesh_preserve_volume = False
me_oak.use_remesh_preserve_attributes = False
me_oak.use_mirror_vertex_groups = False
me_oak.update()

# ---- objects
ob_oak = bpy.data.objects.new('oak', me_oak)
ob_lamp = bpy.data.objects.new('Lamp', light_lamp)
ob_camera = bpy.data.objects.new('Camera', cam_camera)

# ---- transforms, parenting, visibility, modifiers, constraints
ob_oak.location = (-0.3064, 1.07, 0.3002)
ob_oak.rotation_euler = (1.571, -0.0, 0.0)
ob_oak.scale = (0.075, 0.075, 0.075)
ob_oak.lineart.crease_threshold = 0.0
ob_lamp.location = (12.96, -6.038, 7.071)
ob_lamp.rotation_euler = (0.6503, 0.05522, 1.866)
ob_lamp.lock_rotations_4d = False
ob_lamp.empty_display_type = 'ARROWS'
ob_lamp.color = (0.0, 0.0, 0.0, 0.0)
ob_lamp.lineart.crease_threshold = 0.0
ob_camera.location = (7.481, -6.508, 5.344)
ob_camera.rotation_euler = (1.109, 0.01082, 0.8149)
ob_camera.lock_rotations_4d = False
ob_camera.empty_display_type = 'ARROWS'
ob_camera.color = (0.0, 0.0, 0.0, 0.0)
ob_camera.display_type = 'WIRE'
ob_camera.lineart.crease_threshold = 0.0

# ---- collection membership
col_collection_1.objects.link(ob_oak)
col_collection_1.objects.link(ob_lamp)
col_collection_1.objects.link(ob_camera)

# ---- scene / render settings (as saved in the file)
scene.camera = ob_camera
scene.frame_start = 1; scene.frame_end = 250; scene.frame_set(1)
scene.render.engine = 'BLENDER_EEVEE_NEXT'
scene.render.resolution_percentage = 50
scene.render.dither_intensity = 0.0
scene.cycles.use_denoising = False
scene.cycles.samples = 10
scene.cycles.sampling_pattern = 'TABULATED_SOBOL'
scene.cycles.light_sampling_threshold = 0.0
scene.cycles.use_adaptive_sampling = False
scene.cycles.use_light_tree = False
scene.cycles.blur_glossy = 0.0
scene.cycles.pixel_filter_type = 'GAUSSIAN'
scene.cycles.sample_clamp_indirect = 0.0
scene.view_settings.view_transform = 'Standard'
bpy.context.view_layer.update()
